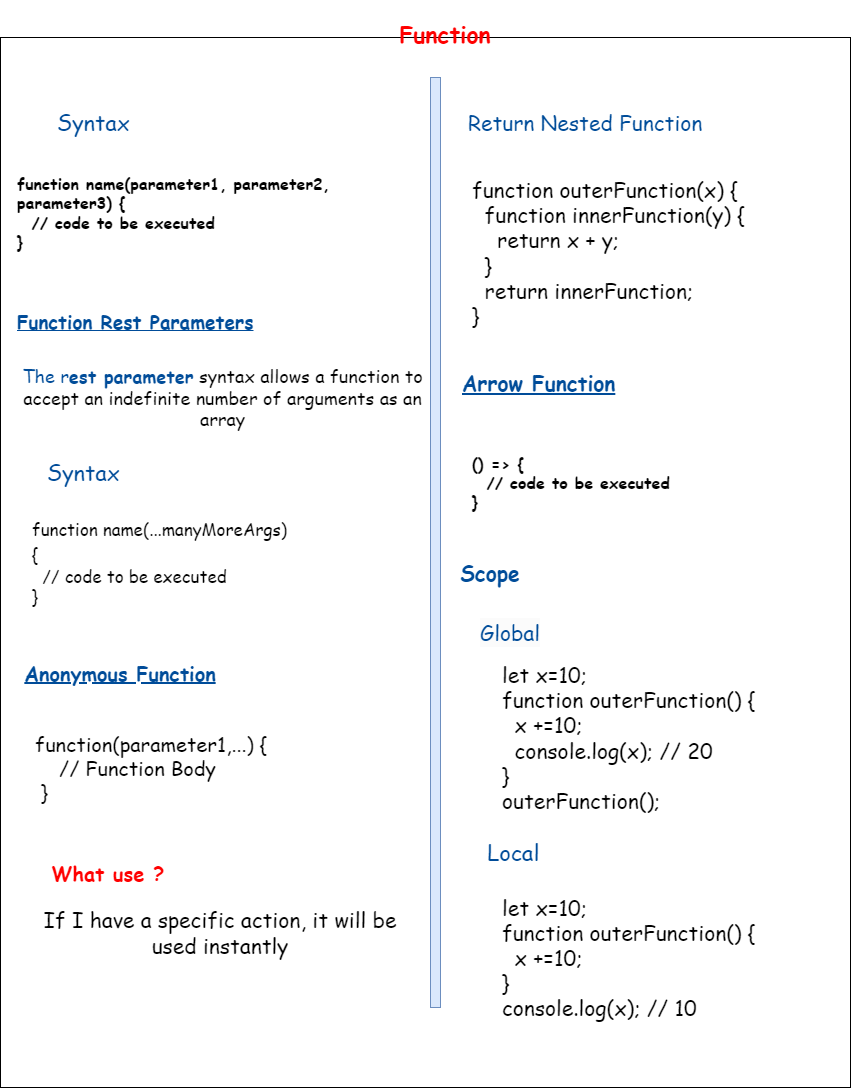

The diagram above was exported from draw.io. Its source (the exported page's mxGraphModel, read from the mxfile embedded in the PNG):
<mxGraphModel dx="2085" dy="740" grid="1" gridSize="10" guides="1" tooltips="1" connect="1" arrows="1" fold="1" page="1" pageScale="1" pageWidth="850" pageHeight="1100" math="0" shadow="0">
  <root>
    <mxCell id="0" />
    <mxCell id="1" parent="0" />
    <mxCell id="_Q4oI9SNzouIZZuVa-A9-1" value="" style="rounded=0;whiteSpace=wrap;html=1;" vertex="1" parent="1">
      <mxGeometry x="-10" y="50" width="850" height="1050" as="geometry" />
    </mxCell>
    <mxCell id="_Q4oI9SNzouIZZuVa-A9-2" value="&lt;h1 style=&quot;&quot;&gt;&lt;font color=&quot;#ff0000&quot; style=&quot;font-size: 23px;&quot;&gt;Function&lt;/font&gt;&lt;/h1&gt;" style="text;html=1;strokeColor=none;fillColor=none;align=center;verticalAlign=middle;whiteSpace=wrap;rounded=0;fontFamily=Comic Sans MS;fontStyle=1;fontSize=13;" vertex="1" parent="1">
      <mxGeometry x="380" y="30" width="110" height="30" as="geometry" />
    </mxCell>
    <mxCell id="_Q4oI9SNzouIZZuVa-A9-4" value="" style="rounded=0;whiteSpace=wrap;html=1;fontFamily=Comic Sans MS;fontSize=21;fillColor=#dae8fc;strokeColor=#6c8ebf;" vertex="1" parent="1">
      <mxGeometry x="420" y="90" width="10" height="930" as="geometry" />
    </mxCell>
    <mxCell id="_Q4oI9SNzouIZZuVa-A9-5" value="&lt;h4 style=&quot;box-sizing: inherit; font-weight: 400; margin: 10px 0px; text-align: start; background-color: rgb(255, 255, 255);&quot;&gt;&lt;font color=&quot;#004c99&quot; style=&quot;font-size: 22px;&quot;&gt;&amp;nbsp;Syntax&lt;/font&gt;&lt;/h4&gt;" style="text;html=1;strokeColor=none;fillColor=none;align=center;verticalAlign=middle;whiteSpace=wrap;rounded=0;fontSize=21;fontFamily=Comic Sans MS;fontColor=#FF0000;" vertex="1" parent="1">
      <mxGeometry x="30" y="120" width="100" height="30" as="geometry" />
    </mxCell>
    <mxCell id="_Q4oI9SNzouIZZuVa-A9-6" value="&lt;div style=&quot;font-size: 16px;&quot;&gt;&lt;font color=&quot;#000000&quot; style=&quot;font-size: 16px;&quot;&gt;&lt;b&gt;&lt;font style=&quot;font-size: 16px;&quot;&gt;function name(parameter1, parameter2, parameter3)&lt;/font&gt;&lt;font style=&quot;font-size: 16px;&quot;&gt; {&lt;/font&gt;&lt;/b&gt;&lt;/font&gt;&lt;/div&gt;&lt;div style=&quot;font-size: 16px;&quot;&gt;&lt;font color=&quot;#000000&quot; style=&quot;font-size: 16px;&quot;&gt;&lt;b&gt;&amp;nbsp; // code to be executed&lt;/b&gt;&lt;/font&gt;&lt;/div&gt;&lt;div style=&quot;font-size: 16px;&quot;&gt;&lt;font color=&quot;#000000&quot; style=&quot;font-size: 16px;&quot;&gt;&lt;b&gt;}&lt;/b&gt;&lt;/font&gt;&lt;/div&gt;" style="text;html=1;strokeColor=none;fillColor=none;align=left;verticalAlign=middle;whiteSpace=wrap;rounded=0;fontSize=22;fontFamily=Comic Sans MS;fontColor=#FF0000;" vertex="1" parent="1">
      <mxGeometry x="5" y="180" width="415" height="90" as="geometry" />
    </mxCell>
    <mxCell id="_Q4oI9SNzouIZZuVa-A9-7" value="&lt;u&gt;&lt;b&gt;&lt;font style=&quot;font-size: 19px;&quot;&gt;Function Rest Parameters&lt;/font&gt;&lt;/b&gt;&lt;/u&gt;" style="text;html=1;strokeColor=none;fillColor=none;align=left;verticalAlign=middle;whiteSpace=wrap;rounded=0;fontSize=16;fontFamily=Comic Sans MS;fontColor=#004C99;" vertex="1" parent="1">
      <mxGeometry x="5" y="320" width="265" height="30" as="geometry" />
    </mxCell>
    <mxCell id="_Q4oI9SNzouIZZuVa-A9-9" value="The r&lt;b&gt;est parameter&lt;/b&gt; &lt;font color=&quot;#000000&quot;&gt;syntax allows a function to accept an indefinite number of arguments as an array&lt;/font&gt;" style="text;html=1;strokeColor=none;fillColor=none;align=center;verticalAlign=middle;whiteSpace=wrap;rounded=0;fontSize=18;fontFamily=Comic Sans MS;fontColor=#004C99;" vertex="1" parent="1">
      <mxGeometry x="5" y="380" width="415" height="60" as="geometry" />
    </mxCell>
    <mxCell id="_Q4oI9SNzouIZZuVa-A9-10" value="&lt;h4 style=&quot;box-sizing: inherit; font-weight: 400; margin: 10px 0px; text-align: start; background-color: rgb(255, 255, 255);&quot;&gt;&lt;font color=&quot;#004c99&quot; style=&quot;font-size: 22px;&quot;&gt;&amp;nbsp;Syntax&lt;/font&gt;&lt;/h4&gt;" style="text;html=1;strokeColor=none;fillColor=none;align=center;verticalAlign=middle;whiteSpace=wrap;rounded=0;fontSize=21;fontFamily=Comic Sans MS;fontColor=#FF0000;" vertex="1" parent="1">
      <mxGeometry x="20" y="470" width="100" height="30" as="geometry" />
    </mxCell>
    <mxCell id="_Q4oI9SNzouIZZuVa-A9-11" value="&lt;div style=&quot;font-size: 17px;&quot;&gt;&lt;font color=&quot;#000000&quot; style=&quot;font-size: 17px;&quot;&gt;&lt;font style=&quot;font-size: 17px;&quot;&gt;function name(...manyMoreArgs)&lt;/font&gt;&lt;/font&gt;&lt;/div&gt;&lt;font style=&quot;font-size: 17px;&quot;&gt;&lt;font style=&quot;color: rgb(0, 0, 0); background-color: initial; font-size: 17px;&quot;&gt;{&lt;/font&gt;&lt;font style=&quot;font-size: 17px;&quot; color=&quot;#000000&quot;&gt;&lt;br&gt;&lt;/font&gt;&lt;/font&gt;&lt;div style=&quot;font-size: 17px;&quot;&gt;&lt;font color=&quot;#000000&quot; style=&quot;font-size: 17px;&quot;&gt;&amp;nbsp; // code to be executed&lt;/font&gt;&lt;/div&gt;&lt;div style=&quot;font-size: 17px;&quot;&gt;&lt;font color=&quot;#000000&quot; style=&quot;font-size: 17px;&quot;&gt;}&lt;/font&gt;&lt;/div&gt;" style="text;html=1;strokeColor=none;fillColor=none;align=left;verticalAlign=middle;whiteSpace=wrap;rounded=0;fontSize=22;fontFamily=Comic Sans MS;fontColor=#FF0000;" vertex="1" parent="1">
      <mxGeometry x="20" y="530" width="380" height="90" as="geometry" />
    </mxCell>
    <mxCell id="_Q4oI9SNzouIZZuVa-A9-12" value="&lt;b&gt;&lt;font color=&quot;#004c99&quot; style=&quot;font-size: 20px;&quot;&gt;&lt;u&gt;Anonymous Function&lt;/u&gt;&lt;/font&gt;&lt;/b&gt;" style="text;html=1;strokeColor=none;fillColor=none;align=center;verticalAlign=middle;whiteSpace=wrap;rounded=0;fontSize=17;fontFamily=Comic Sans MS;fontColor=#000000;" vertex="1" parent="1">
      <mxGeometry x="10" y="670" width="200" height="30" as="geometry" />
    </mxCell>
    <mxCell id="_Q4oI9SNzouIZZuVa-A9-13" value="&lt;div&gt;function(parameter1,...) {&lt;/div&gt;&lt;div&gt;&amp;nbsp; &amp;nbsp; // Function Body&lt;/div&gt;&lt;div&gt;&amp;nbsp;}&lt;/div&gt;" style="text;html=1;strokeColor=none;fillColor=none;align=left;verticalAlign=middle;whiteSpace=wrap;rounded=0;fontSize=20;fontFamily=Comic Sans MS;fontColor=#000000;" vertex="1" parent="1">
      <mxGeometry x="22.5" y="730" width="247.5" height="100" as="geometry" />
    </mxCell>
    <mxCell id="_Q4oI9SNzouIZZuVa-A9-14" value="&lt;font style=&quot;font-size: 21px;&quot;&gt;If I have a specific action, it will be used instantly&lt;/font&gt;" style="text;html=1;strokeColor=none;fillColor=none;align=center;verticalAlign=middle;whiteSpace=wrap;rounded=0;fontSize=20;fontFamily=Comic Sans MS;fontColor=#000000;" vertex="1" parent="1">
      <mxGeometry x="30" y="910" width="360" height="70" as="geometry" />
    </mxCell>
    <mxCell id="_Q4oI9SNzouIZZuVa-A9-15" value="&lt;font color=&quot;#ff0000&quot;&gt;&lt;b&gt;What use ?&lt;/b&gt;&lt;/font&gt;" style="text;html=1;strokeColor=none;fillColor=none;align=center;verticalAlign=middle;whiteSpace=wrap;rounded=0;fontSize=20;fontFamily=Comic Sans MS;fontColor=#000000;" vertex="1" parent="1">
      <mxGeometry x="22.5" y="870" width="150" height="30" as="geometry" />
    </mxCell>
    <mxCell id="_Q4oI9SNzouIZZuVa-A9-16" value="&lt;font color=&quot;#004c99&quot;&gt;Return Nested Function&lt;/font&gt;" style="text;html=1;strokeColor=none;fillColor=none;align=center;verticalAlign=middle;whiteSpace=wrap;rounded=0;fontSize=21;fontFamily=Comic Sans MS;fontColor=#FF0000;" vertex="1" parent="1">
      <mxGeometry x="450" y="120" width="250" height="30" as="geometry" />
    </mxCell>
    <mxCell id="_Q4oI9SNzouIZZuVa-A9-17" value="&lt;div&gt;&lt;span style=&quot;color: rgb(0, 0, 0); background-color: initial;&quot;&gt;function outerFunction(x) {&lt;/span&gt;&lt;br&gt;&lt;/div&gt;&lt;div&gt;&lt;font color=&quot;#000000&quot;&gt;&amp;nbsp; function innerFunction(y) {&lt;/font&gt;&lt;/div&gt;&lt;div&gt;&lt;font color=&quot;#000000&quot;&gt;&amp;nbsp; &amp;nbsp; return x + y;&lt;/font&gt;&lt;/div&gt;&lt;div&gt;&lt;font color=&quot;#000000&quot;&gt;&amp;nbsp; }&lt;/font&gt;&lt;/div&gt;&lt;div&gt;&lt;font color=&quot;#000000&quot;&gt;&amp;nbsp; return innerFunction;&lt;/font&gt;&lt;/div&gt;&lt;div&gt;&lt;font color=&quot;#000000&quot;&gt;}&lt;/font&gt;&lt;/div&gt;" style="text;html=1;strokeColor=none;fillColor=none;align=left;verticalAlign=middle;whiteSpace=wrap;rounded=0;fontSize=21;fontFamily=Comic Sans MS;fontColor=#004C99;" vertex="1" parent="1">
      <mxGeometry x="460" y="170" width="340" height="190" as="geometry" />
    </mxCell>
    <mxCell id="_Q4oI9SNzouIZZuVa-A9-18" value="&lt;b&gt;&lt;u&gt;&lt;font color=&quot;#004c99&quot;&gt;Arrow Function &lt;/font&gt;&lt;/u&gt;&lt;/b&gt;" style="text;html=1;strokeColor=none;fillColor=none;align=left;verticalAlign=middle;whiteSpace=wrap;rounded=0;fontSize=21;fontFamily=Comic Sans MS;fontColor=#000000;" vertex="1" parent="1">
      <mxGeometry x="450" y="380" width="180" height="30" as="geometry" />
    </mxCell>
    <mxCell id="_Q4oI9SNzouIZZuVa-A9-19" value="&lt;div style=&quot;font-size: 16px;&quot;&gt;&lt;font color=&quot;#000000&quot; style=&quot;font-size: 16px;&quot;&gt;&lt;b&gt;&lt;font style=&quot;font-size: 16px;&quot;&gt;() =&amp;gt;&amp;nbsp;&lt;/font&gt;&lt;/b&gt;&lt;/font&gt;&lt;b style=&quot;color: rgb(0, 0, 0); background-color: initial;&quot;&gt;{&lt;/b&gt;&lt;/div&gt;&lt;div style=&quot;font-size: 16px;&quot;&gt;&lt;font color=&quot;#000000&quot; style=&quot;font-size: 16px;&quot;&gt;&lt;b&gt;&amp;nbsp; // code to be executed&lt;/b&gt;&lt;/font&gt;&lt;/div&gt;&lt;div style=&quot;font-size: 16px;&quot;&gt;&lt;font color=&quot;#000000&quot; style=&quot;font-size: 16px;&quot;&gt;&lt;b&gt;}&lt;/b&gt;&lt;/font&gt;&lt;/div&gt;" style="text;html=1;strokeColor=none;fillColor=none;align=left;verticalAlign=middle;whiteSpace=wrap;rounded=0;fontSize=22;fontFamily=Comic Sans MS;fontColor=#FF0000;" vertex="1" parent="1">
      <mxGeometry x="460" y="450" width="370" height="90" as="geometry" />
    </mxCell>
    <mxCell id="_Q4oI9SNzouIZZuVa-A9-20" value="&lt;b&gt;Scope&lt;/b&gt;" style="text;html=1;strokeColor=none;fillColor=none;align=center;verticalAlign=middle;whiteSpace=wrap;rounded=0;fontSize=21;fontFamily=Comic Sans MS;fontColor=#004C99;" vertex="1" parent="1">
      <mxGeometry x="450" y="570" width="60" height="30" as="geometry" />
    </mxCell>
    <mxCell id="_Q4oI9SNzouIZZuVa-A9-21" value="&lt;font style=&quot;font-size: 22px;&quot;&gt;&amp;nbsp;Local&lt;/font&gt;" style="text;html=1;strokeColor=none;fillColor=none;align=center;verticalAlign=middle;whiteSpace=wrap;rounded=0;fontSize=21;fontFamily=Comic Sans MS;fontColor=#004C99;" vertex="1" parent="1">
      <mxGeometry x="460" y="850" width="80" height="30" as="geometry" />
    </mxCell>
    <mxCell id="_Q4oI9SNzouIZZuVa-A9-22" value="&lt;span style=&quot;color: rgb(0, 76, 153); font-family: &amp;quot;Comic Sans MS&amp;quot;; font-size: 21px; font-style: normal; font-variant-ligatures: normal; font-variant-caps: normal; font-weight: 400; letter-spacing: normal; orphans: 2; text-align: center; text-indent: 0px; text-transform: none; widows: 2; word-spacing: 0px; -webkit-text-stroke-width: 0px; background-color: rgb(251, 251, 251); text-decoration-thickness: initial; text-decoration-style: initial; text-decoration-color: initial; float: none; display: inline !important;&quot;&gt;Global&lt;/span&gt;" style="text;html=1;strokeColor=none;fillColor=none;align=center;verticalAlign=middle;whiteSpace=wrap;rounded=0;fontSize=21;fontFamily=Comic Sans MS;fontColor=#004C99;" vertex="1" parent="1">
      <mxGeometry x="450" y="630" width="100" height="30" as="geometry" />
    </mxCell>
    <mxCell id="_Q4oI9SNzouIZZuVa-A9-23" value="&lt;div&gt;&lt;font color=&quot;#000000&quot;&gt;let x=10;&lt;/font&gt;&lt;/div&gt;&lt;div&gt;&lt;font color=&quot;#000000&quot;&gt;function outerFunction() {&lt;/font&gt;&lt;/div&gt;&lt;div&gt;&lt;font color=&quot;#000000&quot;&gt;&amp;nbsp; x +=10;&lt;/font&gt;&lt;/div&gt;&lt;div&gt;&lt;font color=&quot;#000000&quot;&gt;&amp;nbsp; console.log(x); // 20&lt;/font&gt;&lt;/div&gt;&lt;div&gt;&lt;font color=&quot;#000000&quot;&gt;}&lt;/font&gt;&lt;/div&gt;&lt;div&gt;&lt;font color=&quot;#000000&quot;&gt;outerFunction();&lt;/font&gt;&lt;/div&gt;" style="text;html=1;align=left;verticalAlign=middle;whiteSpace=wrap;rounded=0;fontSize=21;fontFamily=Comic Sans MS;" vertex="1" parent="1">
      <mxGeometry x="490" y="670" width="300" height="160" as="geometry" />
    </mxCell>
    <mxCell id="_Q4oI9SNzouIZZuVa-A9-24" value="&lt;font color=&quot;#000000&quot;&gt;let x=10;&lt;br&gt;function outerFunction() {&lt;br&gt;&amp;nbsp; x +=10;&lt;br&gt;}&lt;br&gt;console.log(x); // 10&lt;/font&gt;" style="text;html=1;strokeColor=none;fillColor=none;align=left;verticalAlign=middle;whiteSpace=wrap;rounded=0;fontSize=21;fontFamily=Comic Sans MS;fontColor=#004C99;" vertex="1" parent="1">
      <mxGeometry x="490" y="900" width="300" height="140" as="geometry" />
    </mxCell>
  </root>
</mxGraphModel>